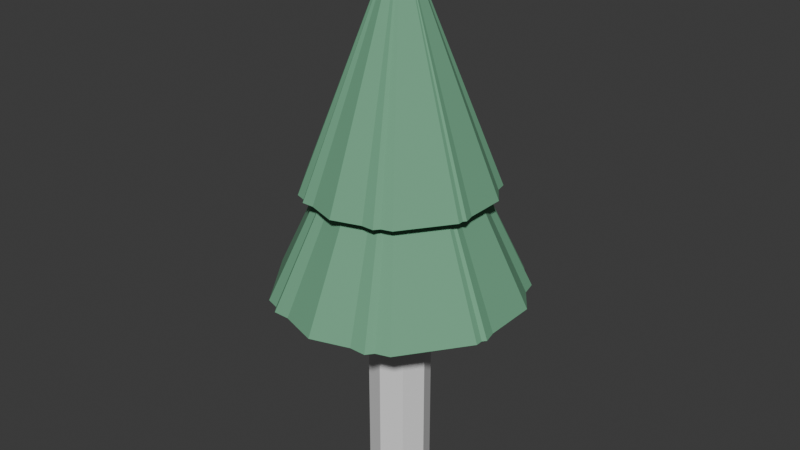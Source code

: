 # Source: tree_pine_a.blend  (saved by Blender 5.2.44; exported with 4.5.12 LTS)
import bpy
from mathutils import Matrix  # noqa: F401  (used for matrix-valued properties, if any)

bpy.ops.wm.read_factory_settings(use_empty=True)
scene = bpy.context.scene
scene.name = 'Scene'

# ---- collections
col_collection = bpy.data.collections.new('Collection'); scene.collection.children.link(col_collection)

# ---- materials (node trees are filled in below, after node groups)
mat_m_bark = bpy.data.materials.new('M_Bark')
mat_m_bark.diffuse_color = (0.33, 0.24, 0.15, 1.0)
mat_m_bark.roughness = 0.9
mat_m_foliagepine = bpy.data.materials.new('M_FoliagePine')
mat_m_foliagepine.diffuse_color = (0.16, 0.4, 0.24, 1.0)
mat_m_foliagepine.roughness = 0.9

# ---- material node trees
mat_m_bark.use_nodes = True; mat_m_bark.node_tree.nodes.clear()
_N = mat_m_bark.node_tree.nodes; _L = mat_m_bark.node_tree.links
n0 = _N.new('ShaderNodeBsdfPrincipled'); n0.name = 'Principled BSDF'; n0.location = (-200, 100)
n0.inputs[0].default_value = (0.33, 0.24, 0.15, 1.0)
n0.inputs[2].default_value = 0.9
n0.inputs[10].default_value = 0.005
n1 = _N.new('ShaderNodeOutputMaterial'); n1.name = 'Material Output'; n1.location = (200, 100)
_L.new(n0.outputs[0], n1.inputs[0])
n1.is_active_output = True
mat_m_foliagepine.use_nodes = True; mat_m_foliagepine.node_tree.nodes.clear()
_N = mat_m_foliagepine.node_tree.nodes; _L = mat_m_foliagepine.node_tree.links
n0 = _N.new('ShaderNodeBsdfPrincipled'); n0.name = 'Principled BSDF'; n0.location = (-200, 100)
n0.inputs[0].default_value = (0.16, 0.4, 0.24, 1.0)
n0.inputs[2].default_value = 0.9
n0.inputs[10].default_value = 0.005
n1 = _N.new('ShaderNodeOutputMaterial'); n1.name = 'Material Output'; n1.location = (200, 100)
_L.new(n0.outputs[0], n1.inputs[0])
n1.is_active_output = True

# ---- world
world_world = bpy.data.worlds.new('World'); scene.world = world_world
world_world.use_nodes = True; world_world.node_tree.nodes.clear()
_N = world_world.node_tree.nodes; _L = world_world.node_tree.links
n0 = _N.new('ShaderNodeOutputWorld'); n0.name = 'World Output'; n0.location = (200, 100)
n1 = _N.new('ShaderNodeBackground'); n1.name = 'Background'; n1.location = (-200, 100)
n1.inputs[0].default_value = (0.05088, 0.05088, 0.05088, 1.0)
_L.new(n1.outputs[0], n0.inputs[0])
n0.is_active_output = True
world_world.color = (0.05088, 0.05088, 0.05088)
world_world.sun_shadow_jitter_overblur = 0.0

# ---- meshes
me_sm_tree_lod0 = bpy.data.meshes.new('SM_Tree_LOD0')
me_sm_tree_lod0.from_pydata([(0.0, 0.3, 0.0), (0.0, 0.3, 4.4), (0.2121, 0.2121, 0.0), (0.2121, 0.2121, 4.4), (0.3, 0.0, 0.0), (0.3, 0.0, 4.4), (0.2121, -0.2121, 0.0), (0.2121, -0.2121, 4.4), (0.0, -0.3, 0.0), (0.0, -0.3, 4.4), (-0.2121, -0.2121, 0.0), (-0.2121, -0.2121, 4.4), (-0.3, 0.0, 0.0), (-0.3, 0.0, 4.4), (-0.2121, 0.2121, 0.0), (-0.2121, 0.2121, 4.4), (0.0, 1.8, 2.9), (0.0, 0.08, 6.5), (1.058, 1.456, 2.9), (0.04702, 0.06472, 6.5), (1.712, 0.5562, 2.9), (0.07608, 0.02472, 6.5), (1.712, -0.5562, 2.9), (0.07608, -0.02472, 6.5), (1.058, -1.456, 2.9), (0.04702, -0.06472, 6.5), (0.0, -1.8, 2.9), (0.0, -0.08, 6.5), (-1.058, -1.456, 2.9), (-0.04702, -0.06472, 6.5), (-1.712, -0.5562, 2.9), (-0.07608, -0.02472, 6.5), (-1.712, 0.5562, 2.9), (-0.07608, 0.02472, 6.5), (-1.058, 1.456, 2.9), (-0.04702, 0.06472, 6.5), (0.0, 1.35, 4.4), (0.0, 0.08, 7.6), (0.7935, 1.092, 4.4), (0.04702, 0.06472, 7.6), (1.284, 0.4172, 4.4), (0.07608, 0.02472, 7.6), (1.284, -0.4172, 4.4), (0.07608, -0.02472, 7.6), (0.7935, -1.092, 4.4), (0.04702, -0.06472, 7.6), (0.0, -1.35, 4.4), (0.0, -0.08, 7.6), (-0.7935, -1.092, 4.4), (-0.04702, -0.06472, 7.6), (-1.284, -0.4172, 4.4), (-0.07608, -0.02472, 7.6), (-1.284, 0.4172, 4.4), (-0.07608, 0.02472, 7.6), (-0.7935, 1.092, 4.4), (-0.04702, 0.06472, 7.6)], [], [(0, 1, 3, 2), (2, 3, 5, 4), (4, 5, 7, 6), (6, 7, 9, 8), (8, 9, 11, 10), (10, 11, 13, 12), (3, 1, 15, 13, 11, 9, 7, 5), (12, 13, 15, 14), (14, 15, 1, 0), (0, 2, 4, 6, 8, 10, 12, 14), (16, 17, 19, 18), (18, 19, 21, 20), (20, 21, 23, 22), (22, 23, 25, 24), (24, 25, 27, 26), (26, 27, 29, 28), (28, 29, 31, 30), (30, 31, 33, 32), (19, 17, 35, 33, 31, 29, 27, 25, 23, 21), (32, 33, 35, 34), (34, 35, 17, 16), (16, 18, 20, 22, 24, 26, 28, 30, 32, 34), (36, 37, 39, 38), (38, 39, 41, 40), (40, 41, 43, 42), (42, 43, 45, 44), (44, 45, 47, 46), (46, 47, 49, 48), (48, 49, 51, 50), (50, 51, 53, 52), (39, 37, 55, 53, 51, 49, 47, 45, 43, 41), (52, 53, 55, 54), (54, 55, 37, 36), (36, 38, 40, 42, 44, 46, 48, 50, 52, 54)])
me_sm_tree_lod0.polygons.foreach_set('material_index', [0, 0, 0, 0, 0, 0, 0, 0, 0, 0, 1, 1, 1, 1, 1, 1, 1, 1, 1, 1, 1, 1, 1, 1, 1, 1, 1, 1, 1, 1, 1, 1, 1, 1])
_uv = me_sm_tree_lod0.uv_layers.new(name='UVMap')
_uv.uv.foreach_set('vector', [1.0, 0.5, 1.0, 1.0, 0.875, 1.0, 0.875, 0.5, 0.875, 0.5, 0.875, 1.0, 0.75, 1.0, 0.75, 0.5, 0.75, 0.5, 0.75, 1.0, 0.625, 1.0, 0.625, 0.5, 0.625, 0.5, 0.625, 1.0, 0.5, 1.0, 0.5, 0.5, 0.5, 0.5, 0.5, 1.0, 0.375, 1.0, 0.375, 0.5, 0.375, 0.5, 0.375, 1.0, 0.25, 1.0, 0.25, 0.5, 0.4197, 0.4197, 0.25, 0.49, 0.08029, 0.4197, 0.01, 0.25, 0.08029, 0.08029, 0.25, 0.01, 0.4197, 0.08029, 0.49, 0.25, 0.25, 0.5, 0.25, 1.0, 0.125, 1.0, 0.125, 0.5, 0.125, 0.5, 0.125, 1.0, 0.0, 1.0, 0.0, 0.5, 0.75, 0.49, 0.9197, 0.4197, 0.99, 0.25, 0.9197, 0.08029, 0.75, 0.01, 0.5803, 0.08029, 0.51, 0.25, 0.5803, 0.4197, 1.0, 0.5, 1.0, 1.0, 0.9, 1.0, 0.9, 0.5, 0.9, 0.5, 0.9, 1.0, 0.8, 1.0, 0.8, 0.5, 0.8, 0.5, 0.8, 1.0, 0.7, 1.0, 0.7, 0.5, 0.7, 0.5, 0.7, 1.0, 0.6, 1.0, 0.6, 0.5, 0.6, 0.5, 0.6, 1.0, 0.5, 1.0, 0.5, 0.5, 0.5, 0.5, 0.5, 1.0, 0.4, 1.0, 0.4, 0.5, 0.4, 0.5, 0.4, 1.0, 0.3, 1.0, 0.3, 0.5, 0.3, 0.5, 0.3, 1.0, 0.2, 1.0, 0.2, 0.5, 0.3911, 0.4442, 0.25, 0.49, 0.1089, 0.4442, 0.02175, 0.3242, 0.02175, 0.1758, 0.1089, 0.05584, 0.25, 0.01, 0.3911, 0.05584, 0.4783, 0.1758, 0.4783, 0.3242, 0.2, 0.5, 0.2, 1.0, 0.1, 1.0, 0.1, 0.5, 0.1, 0.5, 0.1, 1.0, -7.451e-08, 1.0, -7.451e-08, 0.5, 0.75, 0.49, 0.8911, 0.4442, 0.9783, 0.3242, 0.9783, 0.1758, 0.8911, 0.05584, 0.75, 0.01, 0.6089, 0.05584, 0.5217, 0.1758, 0.5217, 0.3242, 0.6089, 0.4442, 1.0, 0.5, 1.0, 1.0, 0.9, 1.0, 0.9, 0.5, 0.9, 0.5, 0.9, 1.0, 0.8, 1.0, 0.8, 0.5, 0.8, 0.5, 0.8, 1.0, 0.7, 1.0, 0.7, 0.5, 0.7, 0.5, 0.7, 1.0, 0.6, 1.0, 0.6, 0.5, 0.6, 0.5, 0.6, 1.0, 0.5, 1.0, 0.5, 0.5, 0.5, 0.5, 0.5, 1.0, 0.4, 1.0, 0.4, 0.5, 0.4, 0.5, 0.4, 1.0, 0.3, 1.0, 0.3, 0.5, 0.3, 0.5, 0.3, 1.0, 0.2, 1.0, 0.2, 0.5, 0.3911, 0.4442, 0.25, 0.49, 0.1089, 0.4442, 0.02175, 0.3242, 0.02175, 0.1758, 0.1089, 0.05584, 0.25, 0.01, 0.3911, 0.05584, 0.4783, 0.1758, 0.4783, 0.3242, 0.2, 0.5, 0.2, 1.0, 0.1, 1.0, 0.1, 0.5, 0.1, 0.5, 0.1, 1.0, -7.451e-08, 1.0, -7.451e-08, 0.5, 0.75, 0.49, 0.8911, 0.4442, 0.9783, 0.3242, 0.9783, 0.1758, 0.8911, 0.05584, 0.75, 0.01, 0.6089, 0.05584, 0.5217, 0.1758, 0.5217, 0.3242, 0.6089, 0.4442])
me_sm_tree_lod0.materials.append(mat_m_bark)
me_sm_tree_lod0.materials.append(mat_m_foliagepine)
me_sm_tree_lod0.update()
me_sm_tree_lod1 = bpy.data.meshes.new('SM_Tree_LOD1')
me_sm_tree_lod1.from_pydata([(0.0, 0.3, 0.0), (0.0, 0.3, 4.4), (0.2598, 0.15, 0.0), (0.2598, 0.15, 4.4), (0.2598, -0.15, 0.0), (0.2598, -0.15, 4.4), (0.0, -0.3, 0.0), (0.0, -0.3, 4.4), (-0.2598, -0.15, 0.0), (-0.2598, -0.15, 4.4), (-0.2598, 0.15, 0.0), (-0.2598, 0.15, 4.4), (0.0, 1.8, 2.9), (0.0, 0.08, 6.5), (1.407, 1.122, 2.9), (0.06255, 0.04988, 6.5), (1.755, -0.4005, 2.9), (0.07799, -0.0178, 6.5), (0.781, -1.622, 2.9), (0.03471, -0.07208, 6.5), (-0.781, -1.622, 2.9), (-0.03471, -0.07208, 6.5), (-1.755, -0.4005, 2.9), (-0.07799, -0.0178, 6.5), (-1.407, 1.122, 2.9), (-0.06255, 0.04988, 6.5), (0.0, 1.35, 4.4), (0.0, 0.08, 7.6), (1.055, 0.8417, 4.4), (0.06255, 0.04988, 7.6), (1.316, -0.3004, 4.4), (0.07799, -0.0178, 7.6), (0.5857, -1.216, 4.4), (0.03471, -0.07208, 7.6), (-0.5857, -1.216, 4.4), (-0.03471, -0.07208, 7.6), (-1.316, -0.3004, 4.4), (-0.07799, -0.0178, 7.6), (-1.055, 0.8417, 4.4), (-0.06255, 0.04988, 7.6)], [], [(0, 1, 3, 2), (2, 3, 5, 4), (4, 5, 7, 6), (6, 7, 9, 8), (3, 1, 11, 9, 7, 5), (8, 9, 11, 10), (10, 11, 1, 0), (0, 2, 4, 6, 8, 10), (12, 13, 15, 14), (14, 15, 17, 16), (16, 17, 19, 18), (18, 19, 21, 20), (20, 21, 23, 22), (15, 13, 25, 23, 21, 19, 17), (22, 23, 25, 24), (24, 25, 13, 12), (12, 14, 16, 18, 20, 22, 24), (26, 27, 29, 28), (28, 29, 31, 30), (30, 31, 33, 32), (32, 33, 35, 34), (34, 35, 37, 36), (29, 27, 39, 37, 35, 33, 31), (36, 37, 39, 38), (38, 39, 27, 26), (26, 28, 30, 32, 34, 36, 38)])
me_sm_tree_lod1.polygons.foreach_set('material_index', [0, 0, 0, 0, 0, 0, 0, 0, 1, 1, 1, 1, 1, 1, 1, 1, 1, 1, 1, 1, 1, 1, 1, 1, 1, 1])
_uv = me_sm_tree_lod1.uv_layers.new(name='UVMap')
_uv.uv.foreach_set('vector', [1.0, 0.5, 1.0, 1.0, 0.8333, 1.0, 0.8333, 0.5, 0.8333, 0.5, 0.8333, 1.0, 0.6667, 1.0, 0.6667, 0.5, 0.6667, 0.5, 0.6667, 1.0, 0.5, 1.0, 0.5, 0.5, 0.5, 0.5, 0.5, 1.0, 0.3333, 1.0, 0.3333, 0.5, 0.4578, 0.37, 0.25, 0.49, 0.04215, 0.37, 0.04215, 0.13, 0.25, 0.01, 0.4578, 0.13, 0.3333, 0.5, 0.3333, 1.0, 0.1667, 1.0, 0.1667, 0.5, 0.1667, 0.5, 0.1667, 1.0, -8.941e-08, 1.0, -8.941e-08, 0.5, 0.75, 0.49, 0.9578, 0.37, 0.9578, 0.13, 0.75, 0.01, 0.5422, 0.13, 0.5422, 0.37, 1.0, 0.5, 1.0, 1.0, 0.8571, 1.0, 0.8571, 0.5, 0.8571, 0.5, 0.8571, 1.0, 0.7143, 1.0, 0.7143, 0.5, 0.7143, 0.5, 0.7143, 1.0, 0.5714, 1.0, 0.5714, 0.5, 0.5714, 0.5, 0.5714, 1.0, 0.4286, 1.0, 0.4286, 0.5, 0.4286, 0.5, 0.4286, 1.0, 0.2857, 1.0, 0.2857, 0.5, 0.4376, 0.3996, 0.25, 0.49, 0.06236, 0.3996, 0.01602, 0.1966, 0.1459, 0.03377, 0.3541, 0.03377, 0.484, 0.1966, 0.2857, 0.5, 0.2857, 1.0, 0.1429, 1.0, 0.1429, 0.5, 0.1429, 0.5, 0.1429, 1.0, 2.98e-08, 1.0, 2.98e-08, 0.5, 0.75, 0.49, 0.9376, 0.3996, 0.984, 0.1966, 0.8541, 0.03377, 0.6459, 0.03377, 0.516, 0.1966, 0.5624, 0.3996, 1.0, 0.5, 1.0, 1.0, 0.8571, 1.0, 0.8571, 0.5, 0.8571, 0.5, 0.8571, 1.0, 0.7143, 1.0, 0.7143, 0.5, 0.7143, 0.5, 0.7143, 1.0, 0.5714, 1.0, 0.5714, 0.5, 0.5714, 0.5, 0.5714, 1.0, 0.4286, 1.0, 0.4286, 0.5, 0.4286, 0.5, 0.4286, 1.0, 0.2857, 1.0, 0.2857, 0.5, 0.4376, 0.3996, 0.25, 0.49, 0.06236, 0.3996, 0.01602, 0.1966, 0.1459, 0.03377, 0.3541, 0.03377, 0.484, 0.1966, 0.2857, 0.5, 0.2857, 1.0, 0.1429, 1.0, 0.1429, 0.5, 0.1429, 0.5, 0.1429, 1.0, 2.98e-08, 1.0, 2.98e-08, 0.5, 0.75, 0.49, 0.9376, 0.3996, 0.984, 0.1966, 0.8541, 0.03377, 0.6459, 0.03377, 0.516, 0.1966, 0.5624, 0.3996])
me_sm_tree_lod1.materials.append(mat_m_bark)
me_sm_tree_lod1.materials.append(mat_m_foliagepine)
me_sm_tree_lod1.update()
me_sm_tree_lod2 = bpy.data.meshes.new('SM_Tree_LOD2')
me_sm_tree_lod2.from_pydata([(0.0, 0.3, 0.0), (0.0, 0.3, 4.4), (0.2853, 0.09271, 0.0), (0.2853, 0.09271, 4.4), (0.1763, -0.2427, 0.0), (0.1763, -0.2427, 4.4), (-0.1763, -0.2427, 0.0), (-0.1763, -0.2427, 4.4), (-0.2853, 0.09271, 0.0), (-0.2853, 0.09271, 4.4), (0.0, 1.8, 2.9), (0.0, 0.08, 6.5), (1.712, 0.5562, 2.9), (0.07608, 0.02472, 6.5), (1.058, -1.456, 2.9), (0.04702, -0.06472, 6.5), (-1.058, -1.456, 2.9), (-0.04702, -0.06472, 6.5), (-1.712, 0.5562, 2.9), (-0.07608, 0.02472, 6.5)], [], [(0, 1, 3, 2), (2, 3, 5, 4), (4, 5, 7, 6), (3, 1, 9, 7, 5), (6, 7, 9, 8), (8, 9, 1, 0), (0, 2, 4, 6, 8), (10, 11, 13, 12), (12, 13, 15, 14), (14, 15, 17, 16), (13, 11, 19, 17, 15), (16, 17, 19, 18), (18, 19, 11, 10), (10, 12, 14, 16, 18)])
me_sm_tree_lod2.polygons.foreach_set('material_index', [0, 0, 0, 0, 0, 0, 0, 1, 1, 1, 1, 1, 1, 1])
_uv = me_sm_tree_lod2.uv_layers.new(name='UVMap')
_uv.uv.foreach_set('vector', [1.0, 0.5, 1.0, 1.0, 0.8, 1.0, 0.8, 0.5, 0.8, 0.5, 0.8, 1.0, 0.6, 1.0, 0.6, 0.5, 0.6, 0.5, 0.6, 1.0, 0.4, 1.0, 0.4, 0.5, 0.4783, 0.3242, 0.25, 0.49, 0.02175, 0.3242, 0.1089, 0.05584, 0.3911, 0.05584, 0.4, 0.5, 0.4, 1.0, 0.2, 1.0, 0.2, 0.5, 0.2, 0.5, 0.2, 1.0, 2.98e-08, 1.0, 2.98e-08, 0.5, 0.75, 0.49, 0.9783, 0.3242, 0.8911, 0.05584, 0.6089, 0.05584, 0.5217, 0.3242, 1.0, 0.5, 1.0, 1.0, 0.8, 1.0, 0.8, 0.5, 0.8, 0.5, 0.8, 1.0, 0.6, 1.0, 0.6, 0.5, 0.6, 0.5, 0.6, 1.0, 0.4, 1.0, 0.4, 0.5, 0.4783, 0.3242, 0.25, 0.49, 0.02175, 0.3242, 0.1089, 0.05584, 0.3911, 0.05584, 0.4, 0.5, 0.4, 1.0, 0.2, 1.0, 0.2, 0.5, 0.2, 0.5, 0.2, 1.0, 2.98e-08, 1.0, 2.98e-08, 0.5, 0.75, 0.49, 0.9783, 0.3242, 0.8911, 0.05584, 0.6089, 0.05584, 0.5217, 0.3242])
me_sm_tree_lod2.materials.append(mat_m_bark)
me_sm_tree_lod2.materials.append(mat_m_foliagepine)
me_sm_tree_lod2.update()
me_ucy_trunk = bpy.data.meshes.new('UCY_Trunk')
me_ucy_trunk.from_pydata([(0.0, 0.44, 0.0), (0.0, 0.44, 4.4), (0.3111, 0.3111, 0.0), (0.3111, 0.3111, 4.4), (0.44, 0.0, 0.0), (0.44, 0.0, 4.4), (0.3111, -0.3111, 0.0), (0.3111, -0.3111, 4.4), (0.0, -0.44, 0.0), (0.0, -0.44, 4.4), (-0.3111, -0.3111, 0.0), (-0.3111, -0.3111, 4.4), (-0.44, 0.0, 0.0), (-0.44, 0.0, 4.4), (-0.3111, 0.3111, 0.0), (-0.3111, 0.3111, 4.4)], [], [(0, 1, 3, 2), (2, 3, 5, 4), (4, 5, 7, 6), (6, 7, 9, 8), (8, 9, 11, 10), (10, 11, 13, 12), (3, 1, 15, 13, 11, 9, 7, 5), (12, 13, 15, 14), (14, 15, 1, 0), (0, 2, 4, 6, 8, 10, 12, 14)])
_uv = me_ucy_trunk.uv_layers.new(name='UVMap')
_uv.uv.foreach_set('vector', [1.0, 0.5, 1.0, 1.0, 0.875, 1.0, 0.875, 0.5, 0.875, 0.5, 0.875, 1.0, 0.75, 1.0, 0.75, 0.5, 0.75, 0.5, 0.75, 1.0, 0.625, 1.0, 0.625, 0.5, 0.625, 0.5, 0.625, 1.0, 0.5, 1.0, 0.5, 0.5, 0.5, 0.5, 0.5, 1.0, 0.375, 1.0, 0.375, 0.5, 0.375, 0.5, 0.375, 1.0, 0.25, 1.0, 0.25, 0.5, 0.4197, 0.4197, 0.25, 0.49, 0.08029, 0.4197, 0.01, 0.25, 0.08029, 0.08029, 0.25, 0.01, 0.4197, 0.08029, 0.49, 0.25, 0.25, 0.5, 0.25, 1.0, 0.125, 1.0, 0.125, 0.5, 0.125, 0.5, 0.125, 1.0, 0.0, 1.0, 0.0, 0.5, 0.75, 0.49, 0.9197, 0.4197, 0.99, 0.25, 0.9197, 0.08029, 0.75, 0.01, 0.5803, 0.08029, 0.51, 0.25, 0.5803, 0.4197])
me_ucy_trunk.update()

# ---- objects
ob_root_tree_pine_a = bpy.data.objects.new('ROOT_tree_pine_a', None)
ob_skt_canopy = bpy.data.objects.new('SKT_Canopy', None)
ob_sm_tree_lod0 = bpy.data.objects.new('SM_Tree_LOD0', me_sm_tree_lod0)
ob_sm_tree_lod1 = bpy.data.objects.new('SM_Tree_LOD1', me_sm_tree_lod1)
ob_sm_tree_lod2 = bpy.data.objects.new('SM_Tree_LOD2', me_sm_tree_lod2)
ob_ucy_trunk = bpy.data.objects.new('UCY_Trunk', me_ucy_trunk)

# ---- transforms, parenting, visibility, modifiers, constraints
ob_root_tree_pine_a.location = (0.0, 0.0, 0.0)
ob_skt_canopy.parent = ob_root_tree_pine_a
ob_skt_canopy.location = (0.0, 0.0, 5.2)
ob_sm_tree_lod0.parent = ob_root_tree_pine_a
ob_sm_tree_lod0.location = (0.0, 0.0, 0.0)
ob_sm_tree_lod1.parent = ob_root_tree_pine_a
ob_sm_tree_lod1.location = (0.0, 0.0, 0.0)
ob_sm_tree_lod2.parent = ob_root_tree_pine_a
ob_sm_tree_lod2.location = (0.0, 0.0, 0.0)
ob_ucy_trunk.parent = ob_root_tree_pine_a
ob_ucy_trunk.location = (0.0, 0.0, 0.0)

# ---- collection membership
scene.collection.objects.link(ob_root_tree_pine_a)
scene.collection.objects.link(ob_skt_canopy)
col_collection.objects.link(ob_sm_tree_lod0)
col_collection.objects.link(ob_sm_tree_lod1)
col_collection.objects.link(ob_sm_tree_lod2)
col_collection.objects.link(ob_ucy_trunk)

# ---- scene / render settings (as saved in the file)
scene.frame_start = 1; scene.frame_end = 250; scene.frame_set(1)
scene.render.engine = 'BLENDER_EEVEE_NEXT'
scene.render.bake_bias = 0.0
scene.render.bake_samples = 0
scene.render.compositor_device = 'GPU'
scene.eevee.use_volume_custom_range = False
scene.eevee.fast_gi_thickness_near = 0.1
scene.eevee.fast_gi_thickness_far = 0.0
scene.eevee.ray_tracing_options.screen_trace_thickness = 0.1
bpy.context.view_layer.update()

# ---- added for rendering (the .blend has no active camera and no usable light): camera, sun
cam_auto = bpy.data.cameras.new('AutoCamera')
cam_auto.lens = 50.0
cam_auto.sensor_width = 36.0
cam_auto.clip_end = 1000.0
ob_auto_camera = bpy.data.objects.new('AutoCamera', cam_auto)
scene.collection.objects.link(ob_auto_camera)
ob_auto_camera.location = (8.43114, -10.1174, 10.5449)
ob_auto_camera.rotation_euler = (1.09748, -7.21219e-08, 0.694738)
scene.camera = ob_auto_camera
light_auto_sun = bpy.data.lights.new('AutoSun', 'SUN')
light_auto_sun.energy = 3.0
light_auto_sun.angle = 0.0523599
ob_auto_sun = bpy.data.objects.new('AutoSun', light_auto_sun)
scene.collection.objects.link(ob_auto_sun)
ob_auto_sun.rotation_euler = (0.872665, 0.174533, 0.523599)
bpy.context.view_layer.update()
